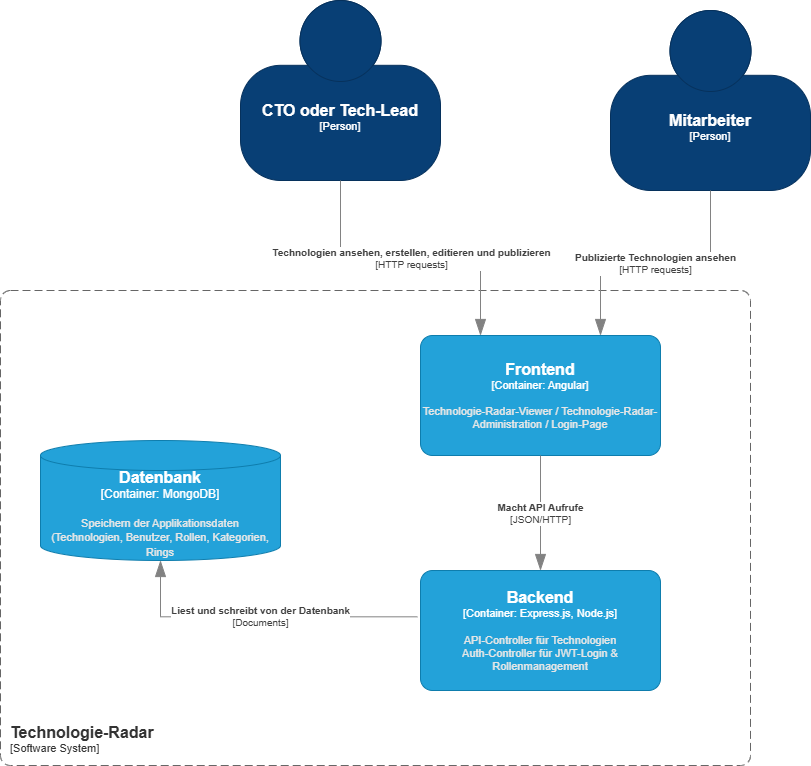

The diagram above was exported from draw.io. Its source (the exported page's mxGraphModel, read from the mxfile embedded in the PNG):
<mxGraphModel dx="2501" dy="900" grid="1" gridSize="10" guides="1" tooltips="1" connect="1" arrows="1" fold="1" page="1" pageScale="1" pageWidth="827" pageHeight="1169" math="0" shadow="0">
  <root>
    <mxCell id="0" />
    <mxCell id="1" parent="0" />
    <object placeholders="1" c4Name="CTO oder Tech-Lead" c4Type="Person" c4Description="" label="&lt;font style=&quot;font-size: 16px&quot;&gt;&lt;b&gt;%c4Name%&lt;/b&gt;&lt;/font&gt;&lt;div&gt;[%c4Type%]&lt;/div&gt;&lt;br&gt;&lt;div&gt;&lt;font style=&quot;font-size: 11px&quot;&gt;&lt;font color=&quot;#cccccc&quot;&gt;%c4Description%&lt;/font&gt;&lt;/div&gt;" id="gBEedd1PMArJhlAAbLV2-1">
      <mxCell style="html=1;fontSize=11;dashed=0;whiteSpace=wrap;fillColor=#083F75;strokeColor=#06315C;fontColor=#ffffff;shape=mxgraph.c4.person2;align=center;metaEdit=1;points=[[0.5,0,0],[1,0.5,0],[1,0.75,0],[0.75,1,0],[0.5,1,0],[0.25,1,0],[0,0.75,0],[0,0.5,0]];resizable=0;" vertex="1" parent="1">
        <mxGeometry x="140" y="100" width="200" height="180" as="geometry" />
      </mxCell>
    </object>
    <object placeholders="1" c4Name="Mitarbeiter" c4Type="Person" c4Description="" label="&lt;font style=&quot;font-size: 16px&quot;&gt;&lt;b&gt;%c4Name%&lt;/b&gt;&lt;/font&gt;&lt;div&gt;[%c4Type%]&lt;/div&gt;&lt;br&gt;&lt;div&gt;&lt;font style=&quot;font-size: 11px&quot;&gt;&lt;font color=&quot;#cccccc&quot;&gt;%c4Description%&lt;/font&gt;&lt;/div&gt;" id="gBEedd1PMArJhlAAbLV2-2">
      <mxCell style="html=1;fontSize=11;dashed=0;whiteSpace=wrap;fillColor=#083F75;strokeColor=#06315C;fontColor=#ffffff;shape=mxgraph.c4.person2;align=center;metaEdit=1;points=[[0.5,0,0],[1,0.5,0],[1,0.75,0],[0.75,1,0],[0.5,1,0],[0.25,1,0],[0,0.75,0],[0,0.5,0]];resizable=0;" vertex="1" parent="1">
        <mxGeometry x="510" y="110" width="200" height="180" as="geometry" />
      </mxCell>
    </object>
    <object placeholders="1" c4Name="Technologie-Radar" c4Type="SystemScopeBoundary" c4Application="Software System" label="&lt;font style=&quot;font-size: 16px&quot;&gt;&lt;b&gt;&lt;div style=&quot;text-align: left&quot;&gt;%c4Name%&lt;/div&gt;&lt;/b&gt;&lt;/font&gt;&lt;div style=&quot;text-align: left&quot;&gt;[%c4Application%]&lt;/div&gt;" id="gBEedd1PMArJhlAAbLV2-3">
      <mxCell style="rounded=1;fontSize=11;whiteSpace=wrap;html=1;dashed=1;arcSize=20;fillColor=none;strokeColor=#666666;fontColor=#333333;labelBackgroundColor=none;align=left;verticalAlign=bottom;labelBorderColor=none;spacingTop=0;spacing=10;dashPattern=8 4;metaEdit=1;rotatable=0;perimeter=rectanglePerimeter;noLabel=0;labelPadding=0;allowArrows=0;connectable=0;expand=0;recursiveResize=0;editable=1;pointerEvents=0;absoluteArcSize=1;points=[[0.25,0,0],[0.5,0,0],[0.75,0,0],[1,0.25,0],[1,0.5,0],[1,0.75,0],[0.75,1,0],[0.5,1,0],[0.25,1,0],[0,0.75,0],[0,0.5,0],[0,0.25,0]];" vertex="1" parent="1">
        <mxGeometry x="-100" y="390" width="750" height="475" as="geometry" />
      </mxCell>
    </object>
    <object placeholders="1" c4Name="Frontend" c4Type="Container" c4Technology="Angular" c4Description="Technologie-Radar-Viewer / Technologie-Radar-Administration / Login-Page" label="&lt;font style=&quot;font-size: 16px&quot;&gt;&lt;b&gt;%c4Name%&lt;/b&gt;&lt;/font&gt;&lt;div&gt;[%c4Type%: %c4Technology%]&lt;/div&gt;&lt;br&gt;&lt;div&gt;&lt;font style=&quot;font-size: 11px&quot;&gt;&lt;font color=&quot;#E6E6E6&quot;&gt;%c4Description%&lt;/font&gt;&lt;/div&gt;" id="gBEedd1PMArJhlAAbLV2-4">
      <mxCell style="rounded=1;whiteSpace=wrap;html=1;fontSize=11;labelBackgroundColor=none;fillColor=#23A2D9;fontColor=#ffffff;align=center;arcSize=10;strokeColor=#0E7DAD;metaEdit=1;resizable=0;points=[[0.25,0,0],[0.5,0,0],[0.75,0,0],[1,0.25,0],[1,0.5,0],[1,0.75,0],[0.75,1,0],[0.5,1,0],[0.25,1,0],[0,0.75,0],[0,0.5,0],[0,0.25,0]];" vertex="1" parent="1">
        <mxGeometry x="320" y="435" width="240" height="120" as="geometry" />
      </mxCell>
    </object>
    <object placeholders="1" c4Name="Backend" c4Type="Container" c4Technology="Express.js, Node.js" c4Description="API-Controller für Technologien&#10;Auth-Controller für JWT-Login &amp; Rollenmanagement" label="&lt;font style=&quot;font-size: 16px&quot;&gt;&lt;b&gt;%c4Name%&lt;/b&gt;&lt;/font&gt;&lt;div&gt;[%c4Type%: %c4Technology%]&lt;/div&gt;&lt;br&gt;&lt;div&gt;&lt;font style=&quot;font-size: 11px&quot;&gt;&lt;font color=&quot;#E6E6E6&quot;&gt;%c4Description%&lt;/font&gt;&lt;/div&gt;" id="gBEedd1PMArJhlAAbLV2-5">
      <mxCell style="rounded=1;whiteSpace=wrap;html=1;fontSize=11;labelBackgroundColor=none;fillColor=#23A2D9;fontColor=#ffffff;align=center;arcSize=10;strokeColor=#0E7DAD;metaEdit=1;resizable=0;points=[[0.25,0,0],[0.5,0,0],[0.75,0,0],[1,0.25,0],[1,0.5,0],[1,0.75,0],[0.75,1,0],[0.5,1,0],[0.25,1,0],[0,0.75,0],[0,0.5,0],[0,0.25,0]];" vertex="1" parent="1">
        <mxGeometry x="320" y="670" width="240" height="120" as="geometry" />
      </mxCell>
    </object>
    <object placeholders="1" c4Name="Datenbank" c4Type="Container" c4Technology="MongoDB" c4Description="Speichern der Applikationsdaten&#10;(Technologien, Benutzer, Rollen, Kategorien, Rings" label="&lt;font style=&quot;font-size: 16px&quot;&gt;&lt;b&gt;%c4Name%&lt;/b&gt;&lt;/font&gt;&lt;div&gt;[%c4Type%:&amp;nbsp;%c4Technology%]&lt;/div&gt;&lt;br&gt;&lt;div&gt;&lt;font style=&quot;font-size: 11px&quot;&gt;&lt;font color=&quot;#E6E6E6&quot;&gt;%c4Description%&lt;/font&gt;&lt;/div&gt;" id="gBEedd1PMArJhlAAbLV2-6">
      <mxCell style="shape=cylinder3;size=15;whiteSpace=wrap;html=1;boundedLbl=1;rounded=0;labelBackgroundColor=none;fillColor=#23A2D9;fontSize=12;fontColor=#ffffff;align=center;strokeColor=#0E7DAD;metaEdit=1;points=[[0.5,0,0],[1,0.25,0],[1,0.5,0],[1,0.75,0],[0.5,1,0],[0,0.75,0],[0,0.5,0],[0,0.25,0]];resizable=0;" vertex="1" parent="1">
        <mxGeometry x="-60" y="540" width="240" height="120" as="geometry" />
      </mxCell>
    </object>
    <object placeholders="1" c4Type="Relationship" c4Technology="HTTP requests" c4Description="Technologien ansehen, erstellen, editieren und publizieren" label="&lt;div style=&quot;text-align: left&quot;&gt;&lt;div style=&quot;text-align: center&quot;&gt;&lt;b&gt;%c4Description%&lt;/b&gt;&lt;/div&gt;&lt;div style=&quot;text-align: center&quot;&gt;[%c4Technology%]&lt;/div&gt;&lt;/div&gt;" id="KrKg-iCJwezXSoqai1-E-1">
      <mxCell style="endArrow=blockThin;html=1;fontSize=10;fontColor=#404040;strokeWidth=1;endFill=1;strokeColor=#828282;elbow=vertical;metaEdit=1;endSize=14;startSize=14;jumpStyle=arc;jumpSize=16;rounded=0;edgeStyle=orthogonalEdgeStyle;entryX=0.25;entryY=0;entryDx=0;entryDy=0;entryPerimeter=0;" edge="1" parent="1" source="gBEedd1PMArJhlAAbLV2-1" target="gBEedd1PMArJhlAAbLV2-4">
        <mxGeometry width="240" relative="1" as="geometry">
          <mxPoint x="190" y="280" as="sourcePoint" />
          <mxPoint x="310" y="380" as="targetPoint" />
        </mxGeometry>
      </mxCell>
    </object>
    <object placeholders="1" c4Type="Relationship" c4Technology="HTTP requests" c4Description="Publizierte Technologien ansehen" label="&lt;div style=&quot;text-align: left&quot;&gt;&lt;div style=&quot;text-align: center&quot;&gt;&lt;b&gt;%c4Description%&lt;/b&gt;&lt;/div&gt;&lt;div style=&quot;text-align: center&quot;&gt;[%c4Technology%]&lt;/div&gt;&lt;/div&gt;" id="KrKg-iCJwezXSoqai1-E-2">
      <mxCell style="endArrow=blockThin;html=1;fontSize=10;fontColor=#404040;strokeWidth=1;endFill=1;strokeColor=#828282;elbow=vertical;metaEdit=1;endSize=14;startSize=14;jumpStyle=arc;jumpSize=16;rounded=0;edgeStyle=orthogonalEdgeStyle;entryX=0.75;entryY=0;entryDx=0;entryDy=0;entryPerimeter=0;" edge="1" parent="1" source="gBEedd1PMArJhlAAbLV2-2" target="gBEedd1PMArJhlAAbLV2-4">
        <mxGeometry width="240" relative="1" as="geometry">
          <mxPoint x="560" y="290" as="sourcePoint" />
          <mxPoint x="430" y="380" as="targetPoint" />
        </mxGeometry>
      </mxCell>
    </object>
    <object placeholders="1" c4Type="Relationship" c4Technology="JSON/HTTP" c4Description="Macht API Aufrufe" label="&lt;div style=&quot;text-align: left&quot;&gt;&lt;div style=&quot;text-align: center&quot;&gt;&lt;b&gt;%c4Description%&lt;/b&gt;&lt;/div&gt;&lt;div style=&quot;text-align: center&quot;&gt;[%c4Technology%]&lt;/div&gt;&lt;/div&gt;" id="KrKg-iCJwezXSoqai1-E-4">
      <mxCell style="endArrow=blockThin;html=1;fontSize=10;fontColor=#404040;strokeWidth=1;endFill=1;strokeColor=#828282;elbow=vertical;metaEdit=1;endSize=14;startSize=14;jumpStyle=arc;jumpSize=16;rounded=0;edgeStyle=orthogonalEdgeStyle;entryX=0.5;entryY=0;entryDx=0;entryDy=0;entryPerimeter=0;" edge="1" parent="1" source="gBEedd1PMArJhlAAbLV2-4" target="gBEedd1PMArJhlAAbLV2-5">
        <mxGeometry width="240" relative="1" as="geometry">
          <mxPoint x="290" y="580" as="sourcePoint" />
          <mxPoint x="530" y="580" as="targetPoint" />
        </mxGeometry>
      </mxCell>
    </object>
    <object placeholders="1" c4Type="Relationship" c4Technology="Documents" c4Description="Liest und schreibt von der Datenbank" label="&lt;div style=&quot;text-align: left&quot;&gt;&lt;div style=&quot;text-align: center&quot;&gt;&lt;b&gt;%c4Description%&lt;/b&gt;&lt;/div&gt;&lt;div style=&quot;text-align: center&quot;&gt;[%c4Technology%]&lt;/div&gt;&lt;/div&gt;" id="KrKg-iCJwezXSoqai1-E-5">
      <mxCell style="endArrow=blockThin;html=1;fontSize=10;fontColor=#404040;strokeWidth=1;endFill=1;strokeColor=#828282;elbow=vertical;metaEdit=1;endSize=14;startSize=14;jumpStyle=arc;jumpSize=16;rounded=0;edgeStyle=orthogonalEdgeStyle;exitX=-0.013;exitY=0.386;exitDx=0;exitDy=0;exitPerimeter=0;" edge="1" parent="1" source="gBEedd1PMArJhlAAbLV2-5" target="gBEedd1PMArJhlAAbLV2-6">
        <mxGeometry width="240" relative="1" as="geometry">
          <mxPoint x="450" y="565" as="sourcePoint" />
          <mxPoint x="450" y="680" as="targetPoint" />
        </mxGeometry>
      </mxCell>
    </object>
  </root>
</mxGraphModel>